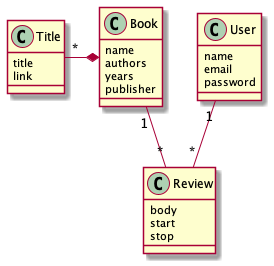

The diagram above was rendered by PlantUML. Its source (embedded in the PNG):
@startuml

class Book {
    name
    authors
    years
    publisher
}

class Title {
    title
    link
}

class Review {
    body
    start
    stop
}

class User {
    name
    email
    password
}

Book *-left- "*" Title
Book "1" -- "*" Review
User "1" -- "*" Review

@enduml